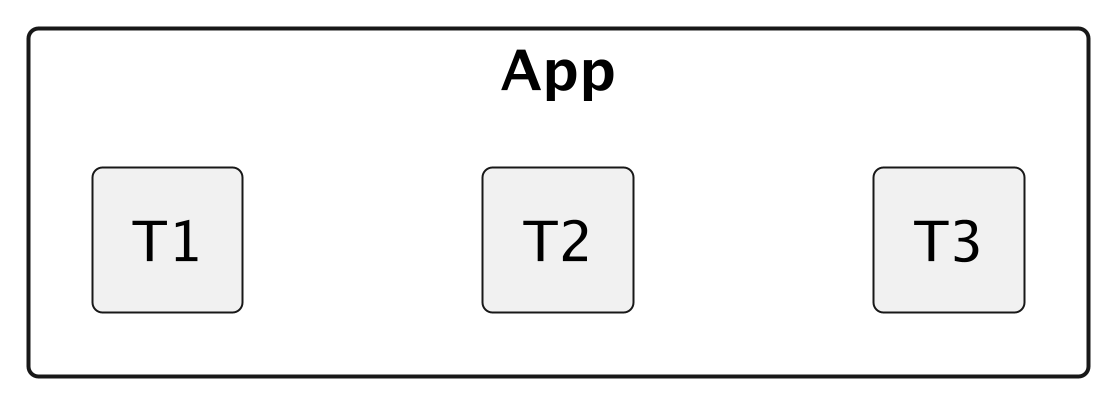

The diagram above was rendered by PlantUML. Its source (embedded in the PNG):
@startuml
skinparam componentStyle rectangle
scale 1024 width
scale 768 height
left to right direction
component App {
  component T1
  component T2 
  component T3
}
T1 --[hidden]> T2
T2 --[hidden]> T3
@enduml